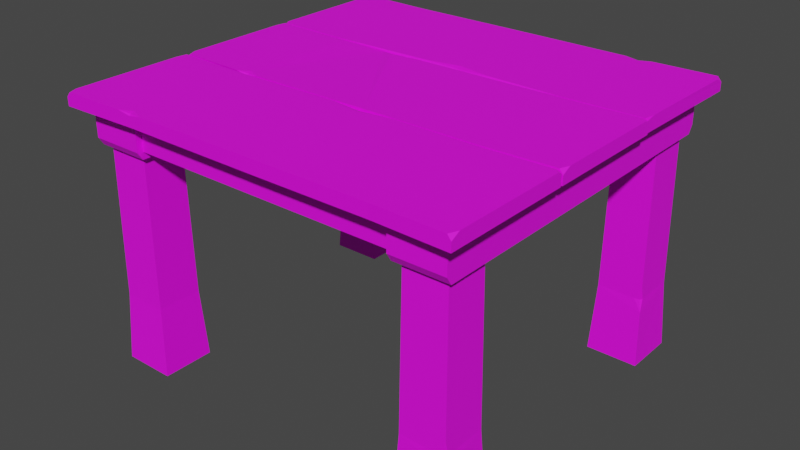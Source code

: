 # Source: Stool_V1_Multicolor.blend  (saved by Blender 2.91.10; exported with 4.5.12 LTS)
import bpy
from mathutils import Matrix  # noqa: F401  (used for matrix-valued properties, if any)

bpy.ops.wm.read_factory_settings(use_empty=True)
scene = bpy.context.scene
scene.name = 'Scene'

# ---- collections
col_collection = bpy.data.collections.new('Collection'); scene.collection.children.link(col_collection)

# ---- images (referenced by path relative to the original .blend; pixels are not part of the script)
import os
ASSET_DIR = os.environ.get("B2B_ASSET_DIR", "")  # directory of the original .blend (textures are referenced by path, not embedded)
HERE = os.path.dirname(os.path.abspath(__file__))  # packed textures are extracted next to this script under _unpacked/

def load_image(name, relpath, width, height, colorspace="sRGB"):
    """Load a texture the original file referenced (path relative to the .blend, or extracted next to this script)."""
    p = next((c for c in (os.path.join(HERE, relpath), os.path.join(ASSET_DIR, relpath)) if relpath and os.path.exists(c)), "")
    if p:
        img = bpy.data.images.load(p, check_existing=True)
        img.name = name
    else:  # same state as the original file: an image datablock whose file is absent (Cycles renders it pink)
        img = bpy.data.images.new(name, width, height)
        img.source = "FILE"
        img.filepath = "//" + (relpath or name)
    img.colorspace_settings.name = colorspace
    return img
img_color2_png_030 = load_image('Color2.png.030', 'Color2.png', 1024, 1024, 'sRGB')

# ---- materials (node trees are filled in below, after node groups)
mat_material_031 = bpy.data.materials.new('Material.031')
mat_material_031.use_transparent_shadow = False

# ---- material node trees
mat_material_031.use_nodes = True; mat_material_031.node_tree.nodes.clear()
_N = mat_material_031.node_tree.nodes; _L = mat_material_031.node_tree.links
n0 = _N.new('ShaderNodeBsdfPrincipled'); n0.name = 'Principled BSDF'; n0.location = (10, 300)
n0.distribution = 'GGX'
n0.subsurface_method = 'BURLEY'
n0.inputs[2].default_value = 0.6
n0.inputs[3].default_value = 1.45
n0.inputs[27].default_value = (0.0, 0.0, 0.0, 1.0)
n0.inputs[28].default_value = 1.0
n1 = _N.new('ShaderNodeOutputMaterial'); n1.name = 'Material Output'; n1.location = (300, 300)
n2 = _N.new('ShaderNodeTexImage'); n2.name = 'Image Texture'; n2.location = (-280, 280)
n2.image = img_color2_png_030
_L.new(n0.outputs[0], n1.inputs[0])
_L.new(n2.outputs[0], n0.inputs[0])
n1.is_active_output = True

# ---- world
world_world = bpy.data.worlds.new('World'); scene.world = world_world
world_world.use_nodes = True; world_world.node_tree.nodes.clear()
_N = world_world.node_tree.nodes; _L = world_world.node_tree.links
n0 = _N.new('ShaderNodeOutputWorld'); n0.name = 'World Output'; n0.location = (300, 300)
n1 = _N.new('ShaderNodeBackground'); n1.name = 'Background'; n1.location = (10, 300)
n1.inputs[0].default_value = (0.05088, 0.05088, 0.05088, 1.0)
_L.new(n1.outputs[0], n0.inputs[0])
n0.is_active_output = True
world_world.color = (0.05088, 0.05088, 0.05088)
world_world.use_sun_shadow = False
world_world.sun_shadow_jitter_overblur = 0.0

# ---- meshes
me_cube_028 = bpy.data.meshes.new('Cube.028')
me_cube_028.from_pydata([(0.2256, 0.1856, 0.27), (0.232, 0.192, 1.347e-05), (0.2256, 0.1344, 0.27), (0.232, 0.128, 1.35e-05), (0.1744, 0.1856, 0.27), (0.168, 0.192, 1.349e-05), (0.1744, 0.1344, 0.27), (0.168, 0.128, 1.347e-05), (-0.2275, 0.1832, 0.08464), (-0.2273, 0.1873, 0.1017), (-0.2288, 0.1888, 0.06935), (-0.2192, 0.1875, 0.08464), (-0.2255, 0.1868, 0.08464), (-0.2275, 0.1325, 0.08464), (-0.1725, 0.1325, 0.08464), (-0.1725, 0.1875, 0.08464), (-0.2256, 0.1344, 0.27), (-0.232, 0.128, 1.347e-05), (-0.2256, 0.1856, 0.27), (-0.232, 0.192, 1.348e-05), (-0.1744, 0.1344, 0.27), (-0.168, 0.128, 1.348e-05), (-0.1744, 0.1856, 0.27), (-0.168, 0.192, 1.345e-05), (-0.168, -0.168, 1.345e-05), (-0.1744, -0.1744, 0.27), (-0.168, -0.232, 1.348e-05), (-0.1744, -0.2256, 0.27), (-0.232, -0.168, 1.348e-05), (-0.2256, -0.1744, 0.27), (-0.232, -0.232, 1.347e-05), (-0.2256, -0.2256, 0.27), (-0.1725, -0.1725, 0.08464), (-0.1725, -0.2275, 0.08464), (-0.2275, -0.2275, 0.08464), (-0.2255, -0.1732, 0.08464), (-0.2192, -0.1725, 0.08464), (-0.2288, -0.1712, 0.06935), (-0.2273, -0.1727, 0.1017), (-0.2275, -0.1768, 0.08464), (0.168, -0.232, 1.347e-05), (0.1744, -0.2256, 0.27), (0.168, -0.168, 1.349e-05), (0.1744, -0.1744, 0.27), (0.232, -0.232, 1.35e-05), (0.2256, -0.2256, 0.27), (0.232, -0.168, 1.347e-05), (0.2256, -0.1744, 0.27), (0.1725, -0.2275, 0.08464), (0.1725, -0.1725, 0.08464), (0.2275, -0.1725, 0.08464), (0.2255, -0.2268, 0.08464), (0.2192, -0.2275, 0.08464), (0.2288, -0.2288, 0.06935), (0.2273, -0.2273, 0.1017), (0.2275, -0.2232, 0.08464), (-0.2327, -0.2378, 0.3157), (-0.1673, -0.2378, 0.3157), (-0.2327, 0.1978, 0.3157), (-0.1673, 0.1978, 0.3157), (-0.2327, -0.2319, 0.2695), (-0.2327, -0.2378, 0.2789), (-0.1673, -0.2378, 0.2789), (-0.1673, -0.2319, 0.2695), (-0.2327, 0.1978, 0.2789), (-0.2327, 0.1919, 0.2695), (-0.1673, 0.1919, 0.2695), (-0.1673, 0.1978, 0.2789), (0.1673, -0.2378, 0.3157), (0.2327, -0.2378, 0.3157), (0.1673, 0.1978, 0.3157), (0.2327, 0.1978, 0.3157), (0.1673, -0.2319, 0.2695), (0.1673, -0.2378, 0.2789), (0.2327, -0.2378, 0.2789), (0.2327, -0.2319, 0.2695), (0.1673, 0.1978, 0.2789), (0.1673, 0.1919, 0.2695), (0.2327, 0.1919, 0.2695), (0.2327, 0.1978, 0.2789), (0.2091, 0.1641, 0.3076), (0.2091, 0.1893, 0.3076), (-0.2091, 0.1641, 0.3076), (-0.2091, 0.1893, 0.3076), (0.2034, 0.1641, 0.2781), (0.2091, 0.1641, 0.2841), (0.2091, 0.1893, 0.2841), (0.2034, 0.1893, 0.2781), (-0.2091, 0.1641, 0.2841), (-0.2034, 0.1641, 0.2781), (-0.2034, 0.1893, 0.2781), (-0.2091, 0.1893, 0.2841), (-0.2485, -0.2574, 0.3162), (-0.2485, -0.09898, 0.3162), (0.2507, -0.2574, 0.3162), (0.2507, -0.09898, 0.3162), (-0.1468, -0.1019, 0.3165), (-0.1468, -0.1019, 0.3319), (-0.1505, -0.2545, 0.3165), (-0.1505, -0.2524, 0.3308), (0.01687, -0.1019, 0.3304), (0.02064, -0.2548, 0.3162), (0.01687, -0.09921, 0.3162), (0.02064, -0.2548, 0.3322), (0.1695, -0.1015, 0.332), (0.1622, -0.2549, 0.3164), (0.1695, -0.1015, 0.3164), (0.1622, -0.2549, 0.332), (-0.1504, -0.2472, 0.3319), (-0.1345, -0.2545, 0.3319), (-0.1505, -0.2545, 0.3291), (-0.1667, -0.255, 0.332), (0.01707, -0.1075, 0.3322), (0.06133, -0.09987, 0.3321), (0.01687, -0.09921, 0.3285), (-0.02521, -0.09991, 0.3321), (0.2464, -0.2573, 0.3322), (0.2507, -0.2574, 0.3267), (0.2507, -0.2466, 0.3322), (0.2507, -0.1051, 0.3322), (0.2507, -0.09898, 0.3291), (0.245, -0.09916, 0.3322), (-0.2441, -0.2573, 0.3322), (-0.2485, -0.2463, 0.3322), (-0.2485, -0.2574, 0.3266), (-0.2485, -0.1121, 0.3322), (-0.2464, -0.09904, 0.3322), (-0.2485, -0.09898, 0.3295), (-0.2483, -0.0967, 0.3162), (-0.2485, 0.0573, 0.3162), (0.2507, -0.09615, 0.3162), (0.2507, 0.0573, 0.3162), (-0.1468, 0.05436, 0.3165), (-0.1468, 0.05436, 0.3319), (-0.1484, -0.09846, 0.3165), (-0.1484, -0.09642, 0.3308), (-0.06998, 0.0544, 0.3304), (0.01967, -0.0985, 0.3162), (-0.06998, 0.05707, 0.3162), (0.01967, -0.0985, 0.3322), (0.1695, 0.05481, 0.332), (0.1637, -0.09891, 0.3164), (0.1695, 0.05481, 0.3164), (0.1637, -0.09891, 0.332), (-0.1482, -0.09121, 0.3319), (-0.1324, -0.09849, 0.3319), (-0.1484, -0.09846, 0.3291), (-0.1645, -0.09895, 0.332), (-0.06978, 0.04874, 0.3322), (-0.03808, 0.0566, 0.3311), (-0.06998, 0.05707, 0.3285), (-0.08745, 0.05678, 0.33), (0.2464, -0.09603, 0.3322), (0.2507, -0.09615, 0.3267), (0.2507, -0.08536, 0.3322), (0.2507, 0.05122, 0.3322), (0.2507, 0.0573, 0.3291), (0.245, 0.05713, 0.3322), (-0.2439, -0.09657, 0.3322), (-0.2483, -0.08556, 0.3322), (-0.2483, -0.0967, 0.3266), (-0.2485, 0.04415, 0.3322), (-0.2464, 0.05724, 0.3322), (-0.2485, 0.0573, 0.3295), (0.2507, 0.217, 0.3162), (0.2487, 0.05821, 0.3162), (-0.2485, 0.217, 0.3162), (-0.2485, 0.05861, 0.3162), (0.1514, 0.05684, 0.3165), (0.1514, 0.05684, 0.3319), (0.1527, 0.2141, 0.3165), (0.1527, 0.2121, 0.3308), (0.01628, 0.06123, 0.3304), (-0.01847, 0.2144, 0.3162), (0.01628, 0.05856, 0.3162), (-0.01847, 0.2144, 0.3322), (-0.1614, 0.05667, 0.332), (-0.16, 0.2145, 0.3164), (-0.1614, 0.05667, 0.3164), (-0.16, 0.2145, 0.332), (0.1525, 0.2068, 0.3319), (0.1367, 0.2141, 0.3319), (0.1527, 0.2141, 0.3291), (0.1688, 0.2146, 0.332), (0.01608, 0.06689, 0.3322), (-0.02818, 0.05922, 0.3321), (0.01628, 0.05856, 0.3285), (0.05836, 0.05925, 0.3321), (-0.2443, 0.2169, 0.3322), (-0.2485, 0.217, 0.3267), (-0.2485, 0.2062, 0.3322), (-0.2485, 0.06469, 0.3322), (-0.2485, 0.05861, 0.3291), (-0.2429, 0.05878, 0.3322), (0.2463, 0.2169, 0.3322), (0.2507, 0.2059, 0.3322), (0.2507, 0.217, 0.3266), (0.2487, 0.07136, 0.3322), (0.2466, 0.05827, 0.3322), (0.2487, 0.05821, 0.3295), (0.2275, 0.1368, 0.08464), (0.2273, 0.1327, 0.1017), (0.2288, 0.1312, 0.06935), (0.2192, 0.1325, 0.08464), (0.2255, 0.1332, 0.08464), (0.2275, 0.1875, 0.08464), (0.1725, 0.1875, 0.08464), (0.1725, 0.1325, 0.08464), (0.2091, -0.2304, 0.3076), (0.2091, -0.2053, 0.3076), (-0.2091, -0.2304, 0.3076), (-0.2091, -0.2053, 0.3076), (0.2034, -0.2304, 0.2781), (0.2091, -0.2304, 0.2841), (0.2091, -0.2053, 0.2841), (0.2034, -0.2053, 0.2781), (-0.2091, -0.2304, 0.2841), (-0.2034, -0.2304, 0.2781), (-0.2034, -0.2053, 0.2781), (-0.2091, -0.2053, 0.2841)], [], [(205, 0, 2, 201, 200), (207, 6, 4, 206), (11, 10, 12), (206, 4, 0, 205), (204, 201, 203), (10, 8, 12), (23, 15, 14, 21), (11, 9, 18, 22, 15), (8, 9, 12), (17, 13, 8, 10, 19), (21, 17, 19, 23), (19, 10, 11, 15, 23), (21, 14, 13, 17), (13, 16, 18, 9, 8), (15, 22, 20, 14), (14, 20, 16, 13), (12, 9, 11), (32, 25, 27, 33), (33, 27, 31, 34), (34, 31, 29, 38, 39), (35, 38, 36), (26, 30, 28, 24), (28, 37, 36, 32, 24), (30, 34, 39, 37, 28), (26, 33, 34, 30), (24, 32, 33, 26), (36, 38, 29, 25, 32), (37, 39, 35), (39, 38, 35), (36, 37, 35), (48, 41, 43, 49), (49, 43, 47, 50), (50, 47, 45, 54, 55), (51, 54, 52), (42, 46, 44, 40), (44, 53, 52, 48, 40), (46, 50, 55, 53, 44), (42, 49, 50, 46), (40, 48, 49, 42), (52, 54, 45, 41, 48), (53, 55, 51), (55, 54, 51), (52, 53, 51), (66, 63, 60, 65), (59, 67, 64, 58), (56, 61, 62, 57), (57, 59, 58, 56), (57, 62, 63, 66, 67, 59), (60, 63, 62, 61), (66, 65, 64, 67), (58, 64, 65, 60, 61, 56), (78, 75, 72, 77), (71, 79, 76, 70), (68, 73, 74, 69), (69, 71, 70, 68), (69, 74, 75, 78, 79, 71), (72, 75, 74, 73), (78, 77, 76, 79), (70, 76, 77, 72, 73, 68), (90, 87, 84, 89), (81, 83, 82, 80), (81, 86, 87, 90, 91, 83), (82, 88, 89, 84, 85, 80), (92, 124, 123, 125, 127, 93), (95, 120, 119, 118, 117, 94), (94, 117, 116, 107, 105), (106, 95, 94, 105), (100, 115, 112), (93, 96, 98, 92), (101, 103, 109, 110, 98), (97, 126, 125, 123, 122, 111, 108), (105, 107, 103, 101), (104, 113, 112, 103, 107), (96, 102, 101, 98), (96, 97, 115, 114, 102), (102, 106, 105, 101), (102, 114, 113, 104, 106), (109, 108, 99), (111, 110, 99), (110, 109, 99), (108, 111, 99), (112, 115, 97, 108, 109, 103), (114, 115, 100), (113, 114, 100), (112, 113, 100), (116, 117, 118), (106, 104, 121, 120, 95), (119, 120, 121), (119, 121, 104, 107, 116, 118), (122, 123, 124), (98, 110, 111, 122, 124, 92), (125, 126, 127), (93, 127, 126, 97, 96), (128, 160, 159, 161, 163, 129), (131, 156, 155, 154, 153, 130), (130, 153, 152, 143, 141), (142, 131, 130, 141), (136, 151, 148), (129, 132, 134, 128), (137, 139, 145, 146, 134), (133, 162, 161, 159, 158, 147, 144), (141, 143, 139, 137), (140, 149, 148, 139, 143), (132, 138, 137, 134), (132, 133, 151, 150, 138), (138, 142, 141, 137), (138, 150, 149, 140, 142), (145, 144, 135), (147, 146, 135), (146, 145, 135), (144, 147, 135), (148, 151, 133, 144, 145, 139), (150, 151, 136), (149, 150, 136), (148, 149, 136), (152, 153, 154), (142, 140, 157, 156, 131), (155, 156, 157), (155, 157, 140, 143, 152, 154), (158, 159, 160), (134, 146, 147, 158, 160, 128), (161, 162, 163), (129, 163, 162, 133, 132), (164, 196, 195, 197, 199, 165), (167, 192, 191, 190, 189, 166), (166, 189, 188, 179, 177), (178, 167, 166, 177), (172, 187, 184), (165, 168, 170, 164), (173, 175, 181, 182, 170), (169, 198, 197, 195, 194, 183, 180), (177, 179, 175, 173), (176, 185, 184, 175, 179), (168, 174, 173, 170), (168, 169, 187, 186, 174), (174, 178, 177, 173), (174, 186, 185, 176, 178), (181, 180, 171), (183, 182, 171), (182, 181, 171), (180, 183, 171), (184, 187, 169, 180, 181, 175), (186, 187, 172), (185, 186, 172), (184, 185, 172), (188, 189, 190), (178, 176, 193, 192, 167), (191, 192, 193), (191, 193, 176, 179, 188, 190), (194, 195, 196), (170, 182, 183, 194, 196, 164), (197, 198, 199), (165, 199, 198, 169, 168), (200, 201, 204), (7, 207, 206, 5), (202, 200, 204), (203, 201, 2, 6, 207), (203, 202, 204), (1, 205, 200, 202, 3), (3, 202, 203, 207, 7), (5, 206, 205, 1), (5, 1, 3, 7), (218, 215, 212, 217), (209, 211, 210, 208), (209, 214, 215, 218, 219, 211), (210, 216, 217, 212, 213, 208)])
_uv = me_cube_028.uv_layers.new(name='UVMap')
_uv.uv.foreach_set('vector', [0.5972, 0.9885, 0.5972, 0.9885, 0.5972, 0.9886, 0.5972, 0.9886, 0.5972, 0.9885, 0.5972, 0.9883, 0.5972, 0.9883, 0.5972, 0.9884, 0.5972, 0.9884, 0.5972, 0.9886, 0.5972, 0.9886, 0.5972, 0.9886, 0.5972, 0.9884, 0.5972, 0.9884, 0.5972, 0.9885, 0.5972, 0.9885, 0.5972, 0.9886, 0.5972, 0.9886, 0.5972, 0.9886, 0.5972, 0.9886, 0.5972, 0.9885, 0.5972, 0.9886, 0.5972, 0.9883, 0.5972, 0.9883, 0.5972, 0.9884, 0.5972, 0.9884, 0.5972, 0.9886, 0.5972, 0.9886, 0.5972, 0.9886, 0.5972, 0.9886, 0.5972, 0.9886, 0.5972, 0.9885, 0.5972, 0.9886, 0.5972, 0.9886, 0.5972, 0.9885, 0.5972, 0.9885, 0.5972, 0.9885, 0.5972, 0.9886, 0.5972, 0.9886, 0.5971, 0.9885, 0.5972, 0.9885, 0.5972, 0.9886, 0.5971, 0.9886, 0.5972, 0.9886, 0.5972, 0.9886, 0.5972, 0.9886, 0.5972, 0.9886, 0.5972, 0.9886, 0.5972, 0.9884, 0.5972, 0.9884, 0.5972, 0.9885, 0.5972, 0.9885, 0.5972, 0.9885, 0.5972, 0.9885, 0.5972, 0.9886, 0.5972, 0.9886, 0.5972, 0.9885, 0.5972, 0.9883, 0.5972, 0.9883, 0.5972, 0.9884, 0.5972, 0.9884, 0.5972, 0.9884, 0.5972, 0.9884, 0.5972, 0.9885, 0.5972, 0.9885, 0.5972, 0.9886, 0.5972, 0.9886, 0.5972, 0.9886, 0.5972, 0.9883, 0.5972, 0.9883, 0.5972, 0.9884, 0.5972, 0.9884, 0.5972, 0.9884, 0.5972, 0.9884, 0.5972, 0.9885, 0.5972, 0.9885, 0.5972, 0.9885, 0.5972, 0.9885, 0.5972, 0.9886, 0.5972, 0.9886, 0.5972, 0.9885, 0.5972, 0.9886, 0.5972, 0.9886, 0.5972, 0.9886, 0.5971, 0.9885, 0.5972, 0.9885, 0.5972, 0.9886, 0.5971, 0.9886, 0.5972, 0.9886, 0.5972, 0.9886, 0.5972, 0.9886, 0.5972, 0.9886, 0.5972, 0.9886, 0.5972, 0.9885, 0.5972, 0.9885, 0.5972, 0.9885, 0.5972, 0.9886, 0.5972, 0.9886, 0.5972, 0.9884, 0.5972, 0.9884, 0.5972, 0.9885, 0.5972, 0.9885, 0.5972, 0.9883, 0.5972, 0.9883, 0.5972, 0.9884, 0.5972, 0.9884, 0.5972, 0.9886, 0.5972, 0.9886, 0.5972, 0.9886, 0.5972, 0.9886, 0.5972, 0.9886, 0.5972, 0.9886, 0.5972, 0.9885, 0.5972, 0.9886, 0.5972, 0.9885, 0.5972, 0.9886, 0.5972, 0.9886, 0.5972, 0.9886, 0.5972, 0.9886, 0.5972, 0.9886, 0.5972, 0.9883, 0.5972, 0.9883, 0.5972, 0.9884, 0.5972, 0.9884, 0.5972, 0.9884, 0.5972, 0.9884, 0.5972, 0.9885, 0.5972, 0.9885, 0.5972, 0.9885, 0.5972, 0.9885, 0.5972, 0.9886, 0.5972, 0.9886, 0.5972, 0.9885, 0.5972, 0.9886, 0.5972, 0.9886, 0.5972, 0.9886, 0.5971, 0.9885, 0.5972, 0.9885, 0.5972, 0.9886, 0.5971, 0.9886, 0.5972, 0.9886, 0.5972, 0.9886, 0.5972, 0.9886, 0.5972, 0.9886, 0.5972, 0.9886, 0.5972, 0.9885, 0.5972, 0.9885, 0.5972, 0.9885, 0.5972, 0.9886, 0.5972, 0.9886, 0.5972, 0.9884, 0.5972, 0.9884, 0.5972, 0.9885, 0.5972, 0.9885, 0.5972, 0.9883, 0.5972, 0.9883, 0.5972, 0.9884, 0.5972, 0.9884, 0.5972, 0.9886, 0.5972, 0.9886, 0.5972, 0.9886, 0.5972, 0.9886, 0.5972, 0.9886, 0.5972, 0.9886, 0.5972, 0.9885, 0.5972, 0.9886, 0.5972, 0.9885, 0.5972, 0.9886, 0.5972, 0.9886, 0.5972, 0.9886, 0.5972, 0.9886, 0.5972, 0.9886, 0.05218, 0.847, 0.05227, 0.847, 0.05227, 0.8471, 0.05218, 0.8471, 0.05209, 0.847, 0.05216, 0.847, 0.05216, 0.8471, 0.05209, 0.8471, 0.05209, 0.8468, 0.05216, 0.8468, 0.05216, 0.8469, 0.05209, 0.8469, 0.052, 0.847, 0.05209, 0.847, 0.05209, 0.8471, 0.052, 0.8471, 0.05209, 0.8469, 0.05216, 0.8469, 0.05218, 0.8469, 0.05218, 0.847, 0.05216, 0.847, 0.05209, 0.847, 0.05218, 0.8468, 0.05218, 0.8469, 0.05216, 0.8469, 0.05216, 0.8468, 0.05218, 0.847, 0.05218, 0.8471, 0.05216, 0.8471, 0.05216, 0.847, 0.05209, 0.8471, 0.05216, 0.8471, 0.05218, 0.8471, 0.05218, 0.8472, 0.05216, 0.8472, 0.05209, 0.8472, 0.05218, 0.847, 0.05227, 0.847, 0.05227, 0.8471, 0.05218, 0.8471, 0.05209, 0.847, 0.05216, 0.847, 0.05216, 0.8471, 0.05209, 0.8471, 0.05209, 0.8468, 0.05216, 0.8468, 0.05216, 0.8469, 0.05209, 0.8469, 0.052, 0.847, 0.05209, 0.847, 0.05209, 0.8471, 0.052, 0.8471, 0.05209, 0.8469, 0.05216, 0.8469, 0.05218, 0.8469, 0.05218, 0.847, 0.05216, 0.847, 0.05209, 0.847, 0.05218, 0.8468, 0.05218, 0.8469, 0.05216, 0.8469, 0.05216, 0.8468, 0.05218, 0.847, 0.05218, 0.8471, 0.05216, 0.8471, 0.05216, 0.847, 0.05209, 0.8471, 0.05216, 0.8471, 0.05218, 0.8471, 0.05218, 0.8472, 0.05216, 0.8472, 0.05209, 0.8472, 0.5972, 0.9885, 0.5973, 0.9885, 0.5973, 0.9886, 0.5972, 0.9886, 0.5971, 0.9885, 0.5972, 0.9885, 0.5972, 0.9886, 0.5971, 0.9886, 0.5972, 0.9884, 0.5972, 0.9884, 0.5972, 0.9884, 0.5972, 0.9885, 0.5972, 0.9885, 0.5972, 0.9885, 0.5972, 0.9886, 0.5972, 0.9886, 0.5972, 0.9886, 0.5972, 0.9886, 0.5972, 0.9886, 0.5972, 0.9886, 0.05209, 0.8468, 0.05215, 0.8468, 0.05218, 0.8468, 0.05218, 0.8469, 0.05217, 0.8469, 0.05209, 0.8469, 0.05209, 0.847, 0.05217, 0.847, 0.05218, 0.847, 0.05218, 0.8471, 0.05215, 0.8471, 0.05209, 0.8471, 0.05209, 0.8471, 0.05215, 0.8471, 0.05218, 0.8471, 0.05218, 0.8471, 0.05209, 0.8471, 0.05208, 0.847, 0.05209, 0.847, 0.05209, 0.8471, 0.05208, 0.8471, 0.05223, 0.847, 0.05223, 0.847, 0.05223, 0.847, 0.052, 0.847, 0.05202, 0.847, 0.05202, 0.8471, 0.052, 0.8471, 0.05209, 0.8471, 0.05218, 0.8471, 0.05218, 0.8471, 0.05217, 0.8471, 0.05209, 0.8471, 0.05226, 0.847, 0.05227, 0.847, 0.05227, 0.847, 0.05227, 0.8471, 0.05227, 0.8471, 0.05226, 0.8471, 0.05226, 0.8471, 0.05209, 0.8471, 0.05218, 0.8471, 0.05218, 0.8471, 0.05209, 0.8471, 0.0522, 0.847, 0.05222, 0.847, 0.05223, 0.847, 0.05223, 0.8471, 0.0522, 0.8471, 0.05202, 0.847, 0.05205, 0.847, 0.05205, 0.8471, 0.05202, 0.8471, 0.05209, 0.8469, 0.05218, 0.8469, 0.05218, 0.8469, 0.05216, 0.8469, 0.05209, 0.8469, 0.05205, 0.847, 0.05208, 0.847, 0.05208, 0.8471, 0.05205, 0.8471, 0.05209, 0.8469, 0.05216, 0.8469, 0.05218, 0.8469, 0.05218, 0.847, 0.05209, 0.847, 0.05225, 0.8471, 0.05226, 0.8471, 0.05226, 0.8471, 0.05218, 0.8471, 0.05217, 0.8471, 0.05218, 0.8471, 0.05217, 0.8471, 0.05218, 0.8471, 0.05218, 0.8471, 0.05226, 0.8471, 0.05226, 0.8471, 0.05226, 0.8471, 0.05223, 0.847, 0.05223, 0.847, 0.05226, 0.847, 0.05226, 0.8471, 0.05225, 0.8471, 0.05223, 0.8471, 0.05216, 0.8469, 0.05218, 0.8469, 0.05218, 0.8469, 0.05218, 0.8469, 0.05216, 0.8469, 0.05218, 0.8469, 0.05223, 0.847, 0.05222, 0.847, 0.05223, 0.847, 0.05218, 0.8471, 0.05215, 0.8471, 0.05218, 0.8471, 0.05209, 0.847, 0.05218, 0.847, 0.05218, 0.847, 0.05217, 0.847, 0.05209, 0.847, 0.05218, 0.847, 0.05217, 0.847, 0.05218, 0.847, 0.05218, 0.847, 0.05218, 0.847, 0.0522, 0.847, 0.0522, 0.8471, 0.05218, 0.8471, 0.05218, 0.8471, 0.05218, 0.8472, 0.05227, 0.8471, 0.05215, 0.8468, 0.05209, 0.8471, 0.05217, 0.8471, 0.05218, 0.8471, 0.05218, 0.8472, 0.05215, 0.8472, 0.05209, 0.8472, 0.05218, 0.8469, 0.05227, 0.847, 0.05217, 0.8469, 0.05209, 0.8469, 0.05217, 0.8469, 0.05218, 0.8469, 0.05218, 0.8469, 0.05209, 0.8469, 0.5972, 0.9883, 0.5972, 0.9883, 0.5972, 0.9883, 0.5972, 0.9884, 0.5972, 0.9884, 0.5972, 0.9884, 0.5972, 0.9885, 0.5972, 0.9885, 0.5972, 0.9885, 0.5972, 0.9886, 0.5972, 0.9886, 0.5972, 0.9886, 0.5972, 0.9886, 0.5972, 0.9886, 0.5972, 0.9886, 0.5972, 0.9886, 0.5972, 0.9886, 0.5971, 0.9885, 0.5972, 0.9885, 0.5972, 0.9886, 0.5971, 0.9886, 0.5973, 0.9885, 0.5973, 0.9885, 0.5973, 0.9885, 0.5971, 0.9885, 0.5971, 0.9885, 0.5971, 0.9886, 0.5971, 0.9886, 0.5972, 0.9886, 0.5972, 0.9886, 0.5972, 0.9886, 0.5972, 0.9886, 0.5972, 0.9886, 0.5973, 0.9885, 0.5973, 0.9885, 0.5973, 0.9885, 0.5973, 0.9886, 0.5973, 0.9886, 0.5973, 0.9886, 0.5973, 0.9886, 0.5972, 0.9886, 0.5972, 0.9886, 0.5972, 0.9886, 0.5972, 0.9886, 0.5973, 0.9885, 0.5973, 0.9885, 0.5973, 0.9885, 0.5973, 0.9886, 0.5973, 0.9886, 0.5971, 0.9885, 0.5971, 0.9885, 0.5971, 0.9886, 0.5971, 0.9886, 0.5972, 0.9884, 0.5972, 0.9884, 0.5972, 0.9884, 0.5972, 0.9884, 0.5972, 0.9884, 0.5971, 0.9885, 0.5971, 0.9885, 0.5971, 0.9886, 0.5971, 0.9886, 0.5972, 0.9884, 0.5972, 0.9884, 0.5972, 0.9884, 0.5972, 0.9884, 0.5972, 0.9884, 0.5973, 0.9886, 0.5973, 0.9886, 0.5973, 0.9886, 0.5972, 0.9886, 0.5972, 0.9886, 0.5972, 0.9886, 0.5972, 0.9886, 0.5972, 0.9886, 0.5972, 0.9886, 0.5973, 0.9886, 0.5973, 0.9886, 0.5973, 0.9886, 0.5973, 0.9885, 0.5973, 0.9885, 0.5973, 0.9885, 0.5973, 0.9886, 0.5973, 0.9886, 0.5973, 0.9886, 0.5972, 0.9884, 0.5972, 0.9884, 0.5972, 0.9884, 0.5972, 0.9884, 0.5972, 0.9884, 0.5972, 0.9884, 0.5973, 0.9885, 0.5973, 0.9885, 0.5973, 0.9885, 0.5972, 0.9886, 0.5972, 0.9886, 0.5972, 0.9886, 0.5972, 0.9884, 0.5972, 0.9884, 0.5972, 0.9885, 0.5972, 0.9885, 0.5972, 0.9885, 0.5972, 0.9885, 0.5972, 0.9885, 0.5972, 0.9885, 0.5972, 0.9885, 0.5972, 0.9885, 0.5973, 0.9885, 0.5973, 0.9886, 0.5972, 0.9886, 0.5972, 0.9886, 0.5972, 0.9886, 0.5973, 0.9886, 0.5972, 0.9883, 0.5972, 0.9886, 0.5972, 0.9886, 0.5972, 0.9886, 0.5972, 0.9886, 0.5972, 0.9886, 0.5972, 0.9886, 0.5972, 0.9884, 0.5973, 0.9885, 0.5972, 0.9884, 0.5972, 0.9884, 0.5972, 0.9884, 0.5972, 0.9884, 0.5972, 0.9884, 0.5972, 0.9884, 0.05209, 0.8468, 0.05215, 0.8468, 0.05218, 0.8468, 0.05218, 0.8469, 0.05217, 0.8469, 0.05209, 0.8469, 0.05209, 0.847, 0.05217, 0.847, 0.05218, 0.847, 0.05218, 0.8471, 0.05215, 0.8471, 0.05209, 0.8471, 0.05209, 0.8471, 0.05215, 0.8471, 0.05218, 0.8471, 0.05218, 0.8471, 0.05209, 0.8471, 0.05208, 0.847, 0.05209, 0.847, 0.05209, 0.8471, 0.05208, 0.8471, 0.05223, 0.847, 0.05223, 0.847, 0.05223, 0.847, 0.052, 0.847, 0.05202, 0.847, 0.05202, 0.8471, 0.052, 0.8471, 0.05209, 0.8471, 0.05218, 0.8471, 0.05218, 0.8471, 0.05217, 0.8471, 0.05209, 0.8471, 0.05226, 0.847, 0.05227, 0.847, 0.05227, 0.847, 0.05227, 0.8471, 0.05227, 0.8471, 0.05226, 0.8471, 0.05226, 0.8471, 0.05209, 0.8471, 0.05218, 0.8471, 0.05218, 0.8471, 0.05209, 0.8471, 0.0522, 0.847, 0.05222, 0.847, 0.05223, 0.847, 0.05223, 0.8471, 0.0522, 0.8471, 0.05202, 0.847, 0.05205, 0.847, 0.05205, 0.8471, 0.05202, 0.8471, 0.05209, 0.8469, 0.05218, 0.8469, 0.05218, 0.8469, 0.05216, 0.8469, 0.05209, 0.8469, 0.05205, 0.847, 0.05208, 0.847, 0.05208, 0.8471, 0.05205, 0.8471, 0.05209, 0.8469, 0.05216, 0.8469, 0.05218, 0.8469, 0.05218, 0.847, 0.05209, 0.847, 0.05225, 0.8471, 0.05226, 0.8471, 0.05226, 0.8471, 0.05218, 0.8471, 0.05217, 0.8471, 0.05218, 0.8471, 0.05217, 0.8471, 0.05218, 0.8471, 0.05218, 0.8471, 0.05226, 0.8471, 0.05226, 0.8471, 0.05226, 0.8471, 0.05223, 0.847, 0.05223, 0.847, 0.05226, 0.847, 0.05226, 0.8471, 0.05225, 0.8471, 0.05223, 0.8471, 0.05216, 0.8469, 0.05218, 0.8469, 0.05218, 0.8469, 0.05218, 0.8469, 0.05216, 0.8469, 0.05218, 0.8469, 0.05223, 0.847, 0.05222, 0.847, 0.05223, 0.847, 0.05218, 0.8471, 0.05215, 0.8471, 0.05218, 0.8471, 0.05209, 0.847, 0.05218, 0.847, 0.05218, 0.847, 0.05217, 0.847, 0.05209, 0.847, 0.05218, 0.847, 0.05217, 0.847, 0.05218, 0.847, 0.05218, 0.847, 0.05218, 0.847, 0.0522, 0.847, 0.0522, 0.8471, 0.05218, 0.8471, 0.05218, 0.8471, 0.05218, 0.8472, 0.05227, 0.8471, 0.05215, 0.8468, 0.05209, 0.8471, 0.05217, 0.8471, 0.05218, 0.8471, 0.05218, 0.8472, 0.05215, 0.8472, 0.05209, 0.8472, 0.05218, 0.8469, 0.05227, 0.847, 0.05217, 0.8469, 0.05209, 0.8469, 0.05217, 0.8469, 0.05218, 0.8469, 0.05218, 0.8469, 0.05209, 0.8469, 0.5972, 0.9885, 0.5972, 0.9886, 0.5972, 0.9886, 0.5972, 0.9883, 0.5972, 0.9883, 0.5972, 0.9884, 0.5972, 0.9884, 0.5972, 0.9886, 0.5972, 0.9885, 0.5972, 0.9886, 0.5972, 0.9886, 0.5972, 0.9886, 0.5972, 0.9886, 0.5972, 0.9886, 0.5972, 0.9886, 0.5972, 0.9886, 0.5972, 0.9886, 0.5972, 0.9886, 0.5972, 0.9885, 0.5972, 0.9885, 0.5972, 0.9885, 0.5972, 0.9886, 0.5972, 0.9886, 0.5972, 0.9886, 0.5972, 0.9886, 0.5972, 0.9886, 0.5972, 0.9886, 0.5972, 0.9886, 0.5972, 0.9884, 0.5972, 0.9884, 0.5972, 0.9885, 0.5972, 0.9885, 0.5971, 0.9885, 0.5972, 0.9885, 0.5972, 0.9886, 0.5971, 0.9886, 0.5972, 0.9885, 0.5973, 0.9885, 0.5973, 0.9886, 0.5972, 0.9886, 0.5971, 0.9885, 0.5972, 0.9885, 0.5972, 0.9886, 0.5971, 0.9886, 0.5972, 0.9884, 0.5972, 0.9884, 0.5972, 0.9884, 0.5972, 0.9885, 0.5972, 0.9885, 0.5972, 0.9885, 0.5972, 0.9886, 0.5972, 0.9886, 0.5972, 0.9886, 0.5972, 0.9886, 0.5972, 0.9886, 0.5972, 0.9886])
me_cube_028.materials.append(mat_material_031)
me_cube_028.use_remesh_fix_poles = True
me_cube_028.use_remesh_preserve_attributes = False
me_cube_028.use_mirror_vertex_groups = False
me_cube_028.update()

# ---- objects
ob_stool_v1_multicolor = bpy.data.objects.new('Stool_V1_Multicolor', me_cube_028)

# ---- transforms, parenting, visibility, modifiers, constraints
ob_stool_v1_multicolor.location = (5.821e-11, -1.118e-08, -5.96e-08)
ob_stool_v1_multicolor.lineart.crease_threshold = 0.0

# ---- collection membership
col_collection.objects.link(ob_stool_v1_multicolor)

# ---- scene / render settings (as saved in the file)
scene.frame_start = 1; scene.frame_end = 250; scene.frame_set(1)
scene.render.engine = 'BLENDER_EEVEE_NEXT'
scene.cycles.use_denoising = False
scene.cycles.samples = 128
scene.cycles.sampling_pattern = 'TABULATED_SOBOL'
scene.cycles.use_adaptive_sampling = False
scene.cycles.use_light_tree = False
scene.view_settings.view_transform = 'Filmic'
bpy.context.view_layer.update()

# ---- added for rendering (the .blend has no active camera and no usable light): camera, sun
cam_auto = bpy.data.cameras.new('AutoCamera')
cam_auto.lens = 50.0
cam_auto.sensor_width = 36.0
cam_auto.clip_end = 1000.0
ob_auto_camera = bpy.data.objects.new('AutoCamera', cam_auto)
scene.collection.objects.link(ob_auto_camera)
ob_auto_camera.location = (0.708544, -0.869137, 0.732068)
ob_auto_camera.rotation_euler = (1.09748, -7.21219e-08, 0.694738)
scene.camera = ob_auto_camera
light_auto_sun = bpy.data.lights.new('AutoSun', 'SUN')
light_auto_sun.energy = 3.0
light_auto_sun.angle = 0.0523599
ob_auto_sun = bpy.data.objects.new('AutoSun', light_auto_sun)
scene.collection.objects.link(ob_auto_sun)
ob_auto_sun.rotation_euler = (0.872665, 0.174533, 0.523599)
bpy.context.view_layer.update()
